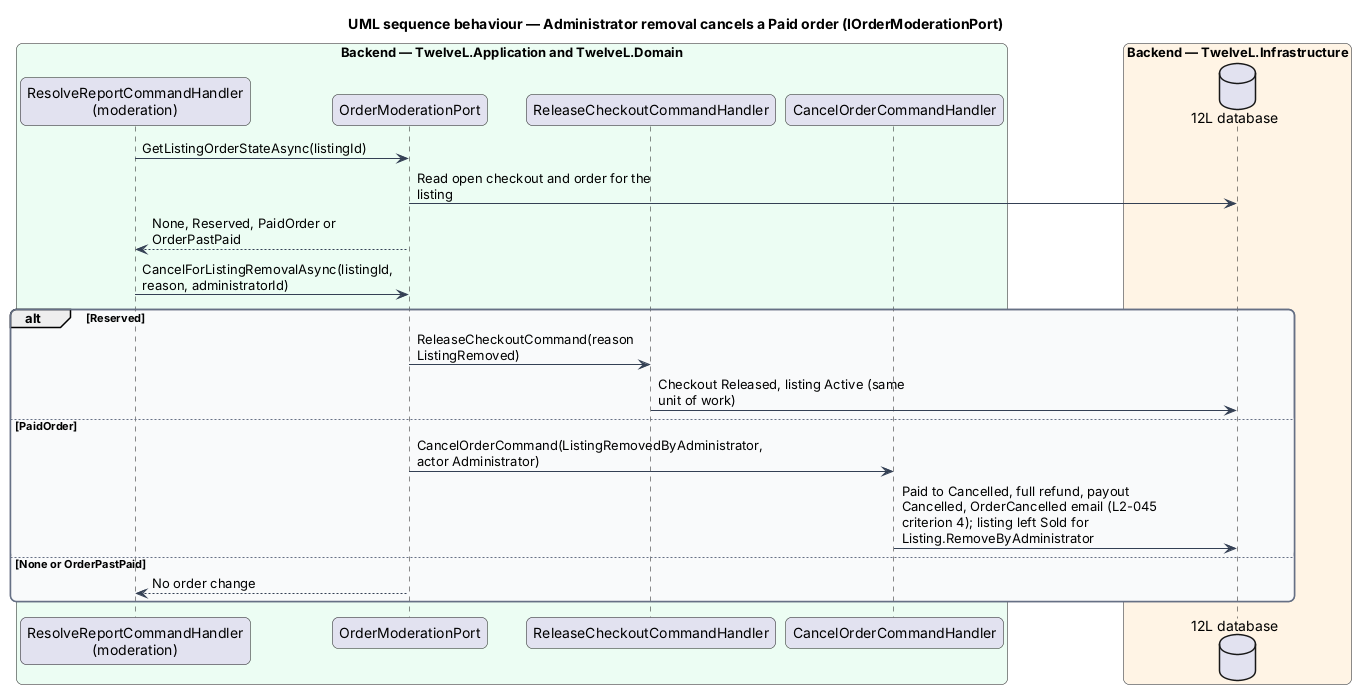

The diagram above was rendered by PlantUML. Its source (embedded in the PNG):
@startuml
title UML sequence behaviour — Administrator removal cancels a Paid order (IOrderModerationPort)
skinparam backgroundColor #FFFFFF
skinparam shadowing false
skinparam roundcorner 12
skinparam defaultFontName Arial
skinparam ArrowColor #344054
skinparam rectangle {
  BorderColor #344054
  FontColor #101828
}
skinparam package {
  BorderColor #667085
  FontColor #101828
  BackgroundColor #F9FAFB
}
skinparam sequenceMessageAlign left
skinparam maxMessageSize 260
box "Backend — TwelveL.Application and TwelveL.Domain" #ECFDF3
  participant "ResolveReportCommandHandler\n(moderation)" as mod
  participant "OrderModerationPort" as port
  participant "ReleaseCheckoutCommandHandler" as rel
  participant "CancelOrderCommandHandler" as ch
end box
box "Backend — TwelveL.Infrastructure" #FFF4E5
  database "12L database" as db
end box
mod -> port : GetListingOrderStateAsync(listingId)
port -> db : Read open checkout and order for the listing
port --> mod : None, Reserved, PaidOrder or OrderPastPaid
mod -> port : CancelForListingRemovalAsync(listingId, reason, administratorId)
alt Reserved
  port -> rel : ReleaseCheckoutCommand(reason ListingRemoved)
  rel -> db : Checkout Released, listing Active (same unit of work)
else PaidOrder
  port -> ch : CancelOrderCommand(ListingRemovedByAdministrator, actor Administrator)
  ch -> db : Paid to Cancelled, full refund, payout Cancelled, OrderCancelled email (L2-045 criterion 4); listing left Sold for Listing.RemoveByAdministrator
else None or OrderPastPaid
  port --> mod : No order change
end
@enduml